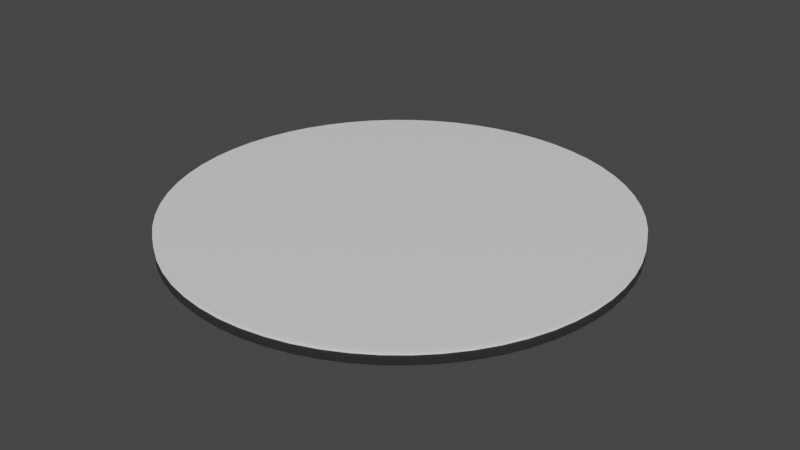 # Source: tableTop.blend  (saved by Blender 2.83.18; exported with 4.5.12 LTS)
import bpy
from mathutils import Matrix  # noqa: F401  (used for matrix-valued properties, if any)

bpy.ops.wm.read_factory_settings(use_empty=True)
scene = bpy.context.scene
scene.name = 'Scene'

# ---- collections
col_collection = bpy.data.collections.new('Collection'); scene.collection.children.link(col_collection)

# ---- world
world_world = bpy.data.worlds.new('World'); scene.world = world_world
world_world.use_nodes = True; world_world.node_tree.nodes.clear()
_N = world_world.node_tree.nodes; _L = world_world.node_tree.links
n0 = _N.new('ShaderNodeOutputWorld'); n0.name = 'World Output'; n0.location = (300, 300)
n1 = _N.new('ShaderNodeBackground'); n1.name = 'Background'; n1.location = (10, 300)
n1.inputs[0].default_value = (0.05088, 0.05088, 0.05088, 1.0)
_L.new(n1.outputs[0], n0.inputs[0])
n0.is_active_output = True
world_world.color = (0.05088, 0.05088, 0.05088)
world_world.use_sun_shadow = False
world_world.sun_shadow_jitter_overblur = 0.0

# ---- meshes
me_cylinder_009 = bpy.data.meshes.new('Cylinder.009')
me_cylinder_009.from_pydata([(3.619e-05, -19.45, -88.68), (2.048e-05, 181.5, -103.0), (9.269, -19.45, -88.19), (10.77, 181.5, -102.4), (18.44, -19.45, -86.74), (21.41, 181.5, -100.7), (27.4, -19.45, -84.34), (31.83, 181.5, -97.96), (36.07, -19.45, -81.01), (41.89, 181.5, -94.1), (44.34, -19.45, -76.8), (51.5, 181.5, -89.2), (52.12, -19.45, -71.74), (60.54, 181.5, -83.33), (59.34, -19.45, -65.9), (68.92, 181.5, -76.54), (65.9, -19.45, -59.34), (76.54, 181.5, -68.92), (71.74, -19.45, -52.12), (83.33, 181.5, -60.54), (76.8, -19.45, -44.34), (89.2, 181.5, -51.5), (81.01, -19.45, -36.07), (94.1, 181.5, -41.89), (84.34, -19.45, -27.4), (97.96, 181.5, -31.83), (86.74, -19.45, -18.44), (100.7, 181.5, -21.41), (88.19, -19.45, -9.269), (102.4, 181.5, -10.77), (88.68, -19.45, -8.022e-05), (103.0, 181.5, -8.022e-05), (88.19, -19.45, 9.269), (102.4, 181.5, 10.77), (86.74, -19.45, 18.44), (100.7, 181.5, 21.41), (84.34, -19.45, 27.4), (97.96, 181.5, 31.83), (81.01, -19.45, 36.07), (94.1, 181.5, 41.89), (76.8, -19.45, 44.34), (89.2, 181.5, 51.5), (71.74, -19.45, 52.12), (83.33, 181.5, 60.54), (65.9, -19.45, 59.34), (76.54, 181.5, 68.92), (59.34, -19.45, 65.9), (68.92, 181.5, 76.54), (52.12, -19.45, 71.74), (60.54, 181.5, 83.33), (44.34, -19.45, 76.8), (51.5, 181.5, 89.2), (36.07, -19.45, 81.01), (41.89, 181.5, 94.1), (27.4, -19.45, 84.34), (31.83, 181.5, 97.96), (18.44, -19.45, 86.74), (21.42, 181.5, 100.7), (9.269, -19.45, 88.19), (10.77, 181.5, 102.4), (0.0001184, -19.45, 88.68), (0.0001343, 181.5, 103.0), (-9.269, -19.45, 88.19), (-10.77, 181.5, 102.4), (-18.44, -19.45, 86.74), (-21.41, 181.5, 100.7), (-27.4, -19.45, 84.34), (-31.83, 181.5, 97.96), (-36.07, -19.45, 81.01), (-41.89, 181.5, 94.1), (-44.34, -19.45, 76.8), (-51.5, 181.5, 89.2), (-52.12, -19.45, 71.74), (-60.54, 181.5, 83.33), (-59.34, -19.45, 65.9), (-68.92, 181.5, 76.54), (-65.9, -19.45, 59.34), (-76.54, 181.5, 68.92), (-71.74, -19.45, 52.12), (-83.33, 181.5, 60.54), (-76.8, -19.45, 44.34), (-89.2, 181.5, 51.5), (-81.01, -19.45, 36.07), (-94.1, 181.5, 41.89), (-84.34, -19.45, 27.4), (-97.96, 181.5, 31.83), (-86.74, -19.45, 18.44), (-100.7, 181.5, 21.42), (-88.19, -19.45, 9.269), (-102.4, 181.5, 10.77), (-88.68, -19.45, 0.0001691), (-103.0, 181.5, 0.0002087), (-88.19, -19.45, -9.269), (-102.4, 181.5, -10.77), (-86.74, -19.45, -18.44), (-100.7, 181.5, -21.41), (-84.34, -19.45, -27.4), (-97.96, 181.5, -31.83), (-81.01, -19.45, -36.07), (-94.1, 181.5, -41.89), (-76.8, -19.45, -44.34), (-89.2, 181.5, -51.5), (-71.74, -19.45, -52.12), (-83.33, 181.5, -60.54), (-65.9, -19.45, -59.34), (-76.54, 181.5, -68.92), (-59.34, -19.45, -65.9), (-68.92, 181.5, -76.54), (-52.12, -19.45, -71.74), (-60.54, 181.5, -83.33), (-44.34, -19.45, -76.8), (-51.5, 181.5, -89.2), (-36.07, -19.45, -81.01), (-41.89, 181.5, -94.1), (-27.4, -19.45, -84.34), (-31.83, 181.5, -97.96), (-18.44, -19.45, -86.74), (-21.42, 181.5, -100.7), (-9.27, -19.45, -88.19), (-10.77, 181.5, -102.4), (2.048e-05, -19.45, -103.0), (10.77, -19.45, -102.4), (21.41, -19.45, -100.7), (31.83, -19.45, -97.96), (41.89, -19.45, -94.1), (51.5, -19.45, -89.2), (60.54, -19.45, -83.33), (68.92, -19.45, -76.54), (76.54, -19.45, -68.92), (83.33, -19.45, -60.54), (89.2, -19.45, -51.5), (94.1, -19.45, -41.89), (97.96, -19.45, -31.83), (100.7, -19.45, -21.41), (102.4, -19.45, -10.77), (103.0, -19.45, -8.022e-05), (102.4, -19.45, 10.77), (100.7, -19.45, 21.41), (97.96, -19.45, 31.83), (94.1, -19.45, 41.89), (89.2, -19.45, 51.5), (83.33, -19.45, 60.54), (76.54, -19.45, 68.92), (68.92, -19.45, 76.54), (60.54, -19.45, 83.33), (51.5, -19.45, 89.2), (41.89, -19.45, 94.1), (31.83, -19.45, 97.96), (21.42, -19.45, 100.7), (10.77, -19.45, 102.4), (0.0001343, -19.45, 103.0), (-10.77, -19.45, 102.4), (-21.41, -19.45, 100.7), (-31.83, -19.45, 97.96), (-41.89, -19.45, 94.1), (-51.5, -19.45, 89.2), (-60.54, -19.45, 83.33), (-68.92, -19.45, 76.54), (-76.54, -19.45, 68.92), (-83.33, -19.45, 60.54), (-89.2, -19.45, 51.5), (-94.1, -19.45, 41.89), (-97.96, -19.45, 31.83), (-100.7, -19.45, 21.42), (-102.4, -19.45, 10.77), (-103.0, -19.45, 0.0002087), (-102.4, -19.45, -10.77), (-100.7, -19.45, -21.41), (-97.96, -19.45, -31.83), (-94.1, -19.45, -41.89), (-89.2, -19.45, -51.5), (-83.33, -19.45, -60.54), (-76.54, -19.45, -68.92), (-68.92, -19.45, -76.54), (-60.54, -19.45, -83.33), (-51.5, -19.45, -89.2), (-41.89, -19.45, -94.1), (-31.83, -19.45, -97.96), (-21.42, -19.45, -100.7), (-10.77, -19.45, -102.4), (3.619e-05, -142.6, -88.68), (9.269, -142.6, -88.19), (18.44, -142.6, -86.74), (27.4, -142.6, -84.34), (36.07, -142.6, -81.01), (44.34, -142.6, -76.8), (52.12, -142.6, -71.74), (59.34, -142.6, -65.9), (65.9, -142.6, -59.34), (71.74, -142.6, -52.12), (76.8, -142.6, -44.34), (81.01, -142.6, -36.07), (84.34, -142.6, -27.4), (86.74, -142.6, -18.44), (88.19, -142.6, -9.269), (88.68, -142.6, -8.022e-05), (88.19, -142.6, 9.269), (86.74, -142.6, 18.44), (84.34, -142.6, 27.4), (81.01, -142.6, 36.07), (76.8, -142.6, 44.34), (71.74, -142.6, 52.12), (65.9, -142.6, 59.34), (59.34, -142.6, 65.9), (52.12, -142.6, 71.74), (44.34, -142.6, 76.8), (36.07, -142.6, 81.01), (27.4, -142.6, 84.34), (18.44, -142.6, 86.74), (9.269, -142.6, 88.19), (0.0001184, -142.6, 88.68), (-9.269, -142.6, 88.19), (-18.44, -142.6, 86.74), (-27.4, -142.6, 84.34), (-36.07, -142.6, 81.01), (-44.34, -142.6, 76.8), (-52.12, -142.6, 71.74), (-59.34, -142.6, 65.9), (-65.9, -142.6, 59.34), (-71.74, -142.6, 52.12), (-76.8, -142.6, 44.34), (-81.01, -142.6, 36.07), (-84.34, -142.6, 27.4), (-86.74, -142.6, 18.44), (-88.19, -142.6, 9.269), (-88.68, -142.6, 0.0001691), (-88.19, -142.6, -9.269), (-86.74, -142.6, -18.44), (-84.34, -142.6, -27.4), (-81.01, -142.6, -36.07), (-76.8, -142.6, -44.34), (-71.74, -142.6, -52.12), (-65.9, -142.6, -59.34), (-59.34, -142.6, -65.9), (-52.12, -142.6, -71.74), (-44.34, -142.6, -76.8), (-36.07, -142.6, -81.01), (-27.4, -142.6, -84.34), (-18.44, -142.6, -86.74), (-9.27, -142.6, -88.19)], [], [(120, 1, 3, 121), (121, 3, 5, 122), (122, 5, 7, 123), (123, 7, 9, 124), (124, 9, 11, 125), (125, 11, 13, 126), (126, 13, 15, 127), (127, 15, 17, 128), (128, 17, 19, 129), (129, 19, 21, 130), (130, 21, 23, 131), (131, 23, 25, 132), (132, 25, 27, 133), (133, 27, 29, 134), (134, 29, 31, 135), (135, 31, 33, 136), (136, 33, 35, 137), (137, 35, 37, 138), (138, 37, 39, 139), (139, 39, 41, 140), (140, 41, 43, 141), (141, 43, 45, 142), (142, 45, 47, 143), (143, 47, 49, 144), (144, 49, 51, 145), (145, 51, 53, 146), (146, 53, 55, 147), (147, 55, 57, 148), (148, 57, 59, 149), (149, 59, 61, 150), (150, 61, 63, 151), (151, 63, 65, 152), (152, 65, 67, 153), (153, 67, 69, 154), (154, 69, 71, 155), (155, 71, 73, 156), (156, 73, 75, 157), (157, 75, 77, 158), (158, 77, 79, 159), (159, 79, 81, 160), (160, 81, 83, 161), (161, 83, 85, 162), (162, 85, 87, 163), (163, 87, 89, 164), (164, 89, 91, 165), (165, 91, 93, 166), (166, 93, 95, 167), (167, 95, 97, 168), (168, 97, 99, 169), (169, 99, 101, 170), (170, 101, 103, 171), (171, 103, 105, 172), (172, 105, 107, 173), (173, 107, 109, 174), (174, 109, 111, 175), (175, 111, 113, 176), (176, 113, 115, 177), (177, 115, 117, 178), (3, 1, 119, 117, 115, 113, 111, 109, 107, 105, 103, 101, 99, 97, 95, 93, 91, 89, 87, 85, 83, 81, 79, 77, 75, 73, 71, 69, 67, 65, 63, 61, 59, 57, 55, 53, 51, 49, 47, 45, 43, 41, 39, 37, 35, 33, 31, 29, 27, 25, 23, 21, 19, 17, 15, 13, 11, 9, 7, 5), (178, 117, 119, 179), (179, 119, 1, 120), (56, 58, 209, 208), (2, 0, 120, 121), (4, 2, 121, 122), (6, 4, 122, 123), (8, 6, 123, 124), (10, 8, 124, 125), (12, 10, 125, 126), (14, 12, 126, 127), (16, 14, 127, 128), (18, 16, 128, 129), (20, 18, 129, 130), (22, 20, 130, 131), (24, 22, 131, 132), (26, 24, 132, 133), (28, 26, 133, 134), (30, 28, 134, 135), (32, 30, 135, 136), (34, 32, 136, 137), (36, 34, 137, 138), (38, 36, 138, 139), (40, 38, 139, 140), (42, 40, 140, 141), (44, 42, 141, 142), (46, 44, 142, 143), (48, 46, 143, 144), (50, 48, 144, 145), (52, 50, 145, 146), (54, 52, 146, 147), (56, 54, 147, 148), (58, 56, 148, 149), (60, 58, 149, 150), (62, 60, 150, 151), (64, 62, 151, 152), (66, 64, 152, 153), (68, 66, 153, 154), (70, 68, 154, 155), (72, 70, 155, 156), (74, 72, 156, 157), (76, 74, 157, 158), (78, 76, 158, 159), (80, 78, 159, 160), (82, 80, 160, 161), (84, 82, 161, 162), (86, 84, 162, 163), (88, 86, 163, 164), (90, 88, 164, 165), (92, 90, 165, 166), (94, 92, 166, 167), (96, 94, 167, 168), (98, 96, 168, 169), (100, 98, 169, 170), (102, 100, 170, 171), (104, 102, 171, 172), (106, 104, 172, 173), (108, 106, 173, 174), (110, 108, 174, 175), (112, 110, 175, 176), (114, 112, 176, 177), (116, 114, 177, 178), (118, 116, 178, 179), (0, 118, 179, 120), (180, 181, 182, 183, 184, 185, 186, 187, 188, 189, 190, 191, 192, 193, 194, 195, 196, 197, 198, 199, 200, 201, 202, 203, 204, 205, 206, 207, 208, 209, 210, 211, 212, 213, 214, 215, 216, 217, 218, 219, 220, 221, 222, 223, 224, 225, 226, 227, 228, 229, 230, 231, 232, 233, 234, 235, 236, 237, 238, 239), (4, 6, 183, 182), (110, 112, 236, 235), (58, 60, 210, 209), (6, 8, 184, 183), (112, 114, 237, 236), (60, 62, 211, 210), (8, 10, 185, 184), (114, 116, 238, 237), (62, 64, 212, 211), (10, 12, 186, 185), (116, 118, 239, 238), (64, 66, 213, 212), (12, 14, 187, 186), (118, 0, 180, 239), (66, 68, 214, 213), (14, 16, 188, 187), (68, 70, 215, 214), (16, 18, 189, 188), (70, 72, 216, 215), (18, 20, 190, 189), (72, 74, 217, 216), (20, 22, 191, 190), (74, 76, 218, 217), (22, 24, 192, 191), (76, 78, 219, 218), (24, 26, 193, 192), (78, 80, 220, 219), (26, 28, 194, 193), (80, 82, 221, 220), (28, 30, 195, 194), (82, 84, 222, 221), (30, 32, 196, 195), (84, 86, 223, 222), (32, 34, 197, 196), (86, 88, 224, 223), (34, 36, 198, 197), (88, 90, 225, 224), (36, 38, 199, 198), (90, 92, 226, 225), (38, 40, 200, 199), (92, 94, 227, 226), (40, 42, 201, 200), (94, 96, 228, 227), (42, 44, 202, 201), (96, 98, 229, 228), (44, 46, 203, 202), (98, 100, 230, 229), (46, 48, 204, 203), (100, 102, 231, 230), (48, 50, 205, 204), (102, 104, 232, 231), (50, 52, 206, 205), (104, 106, 233, 232), (52, 54, 207, 206), (0, 2, 181, 180), (106, 108, 234, 233), (54, 56, 208, 207), (2, 4, 182, 181), (108, 110, 235, 234)])
me_cylinder_009.polygons.foreach_set('use_smooth', [True] * 182)
_uv = me_cylinder_009.uv_layers.new(name='UVMap')
_uv.uv.foreach_set('vector', [1.0, 0.5, 1.0, 1.0, 0.9833, 1.0, 0.9833, 0.5, 0.9833, 0.5, 0.9833, 1.0, 0.9667, 1.0, 0.9667, 0.5, 0.9667, 0.5, 0.9667, 1.0, 0.95, 1.0, 0.95, 0.5, 0.95, 0.5, 0.95, 1.0, 0.9333, 1.0, 0.9333, 0.5, 0.9333, 0.5, 0.9333, 1.0, 0.9167, 1.0, 0.9167, 0.5, 0.9167, 0.5, 0.9167, 1.0, 0.9, 1.0, 0.9, 0.5, 0.9, 0.5, 0.9, 1.0, 0.8833, 1.0, 0.8833, 0.5, 0.8833, 0.5, 0.8833, 1.0, 0.8667, 1.0, 0.8667, 0.5, 0.8667, 0.5, 0.8667, 1.0, 0.85, 1.0, 0.85, 0.5, 0.85, 0.5, 0.85, 1.0, 0.8333, 1.0, 0.8333, 0.5, 0.8333, 0.5, 0.8333, 1.0, 0.8167, 1.0, 0.8167, 0.5, 0.8167, 0.5, 0.8167, 1.0, 0.8, 1.0, 0.8, 0.5, 0.8, 0.5, 0.8, 1.0, 0.7833, 1.0, 0.7833, 0.5, 0.7833, 0.5, 0.7833, 1.0, 0.7667, 1.0, 0.7667, 0.5, 0.7667, 0.5, 0.7667, 1.0, 0.75, 1.0, 0.75, 0.5, 0.75, 0.5, 0.75, 1.0, 0.7333, 1.0, 0.7333, 0.5, 0.7333, 0.5, 0.7333, 1.0, 0.7167, 1.0, 0.7167, 0.5, 0.7167, 0.5, 0.7167, 1.0, 0.7, 1.0, 0.7, 0.5, 0.7, 0.5, 0.7, 1.0, 0.6833, 1.0, 0.6833, 0.5, 0.6833, 0.5, 0.6833, 1.0, 0.6667, 1.0, 0.6667, 0.5, 0.6667, 0.5, 0.6667, 1.0, 0.65, 1.0, 0.65, 0.5, 0.65, 0.5, 0.65, 1.0, 0.6333, 1.0, 0.6333, 0.5, 0.6333, 0.5, 0.6333, 1.0, 0.6167, 1.0, 0.6167, 0.5, 0.6167, 0.5, 0.6167, 1.0, 0.6, 1.0, 0.6, 0.5, 0.6, 0.5, 0.6, 1.0, 0.5833, 1.0, 0.5833, 0.5, 0.5833, 0.5, 0.5833, 1.0, 0.5667, 1.0, 0.5667, 0.5, 0.5667, 0.5, 0.5667, 1.0, 0.55, 1.0, 0.55, 0.5, 0.55, 0.5, 0.55, 1.0, 0.5333, 1.0, 0.5333, 0.5, 0.5333, 0.5, 0.5333, 1.0, 0.5167, 1.0, 0.5167, 0.5, 0.5167, 0.5, 0.5167, 1.0, 0.5, 1.0, 0.5, 0.5, 0.5, 0.5, 0.5, 1.0, 0.4833, 1.0, 0.4833, 0.5, 0.4833, 0.5, 0.4833, 1.0, 0.4667, 1.0, 0.4667, 0.5, 0.4667, 0.5, 0.4667, 1.0, 0.45, 1.0, 0.45, 0.5, 0.45, 0.5, 0.45, 1.0, 0.4333, 1.0, 0.4333, 0.5, 0.4333, 0.5, 0.4333, 1.0, 0.4167, 1.0, 0.4167, 0.5, 0.4167, 0.5, 0.4167, 1.0, 0.4, 1.0, 0.4, 0.5, 0.4, 0.5, 0.4, 1.0, 0.3833, 1.0, 0.3833, 0.5, 0.3833, 0.5, 0.3833, 1.0, 0.3667, 1.0, 0.3667, 0.5, 0.3667, 0.5, 0.3667, 1.0, 0.35, 1.0, 0.35, 0.5, 0.35, 0.5, 0.35, 1.0, 0.3333, 1.0, 0.3333, 0.5, 0.3333, 0.5, 0.3333, 1.0, 0.3167, 1.0, 0.3167, 0.5, 0.3167, 0.5, 0.3167, 1.0, 0.3, 1.0, 0.3, 0.5, 0.3, 0.5, 0.3, 1.0, 0.2833, 1.0, 0.2833, 0.5, 0.2833, 0.5, 0.2833, 1.0, 0.2667, 1.0, 0.2667, 0.5, 0.2667, 0.5, 0.2667, 1.0, 0.25, 1.0, 0.25, 0.5, 0.25, 0.5, 0.25, 1.0, 0.2333, 1.0, 0.2333, 0.5, 0.2333, 0.5, 0.2333, 1.0, 0.2167, 1.0, 0.2167, 0.5, 0.2167, 0.5, 0.2167, 1.0, 0.2, 1.0, 0.2, 0.5, 0.2, 0.5, 0.2, 1.0, 0.1833, 1.0, 0.1833, 0.5, 0.1833, 0.5, 0.1833, 1.0, 0.1667, 1.0, 0.1667, 0.5, 0.1667, 0.5, 0.1667, 1.0, 0.15, 1.0, 0.15, 0.5, 0.15, 0.5, 0.15, 1.0, 0.1333, 1.0, 0.1333, 0.5, 0.1333, 0.5, 0.1333, 1.0, 0.1167, 1.0, 0.1167, 0.5, 0.1167, 0.5, 0.1167, 1.0, 0.1, 1.0, 0.1, 0.5, 0.1, 0.5, 0.1, 1.0, 0.08333, 1.0, 0.08333, 0.5, 0.08333, 0.5, 0.08333, 1.0, 0.06667, 1.0, 0.06667, 0.5, 0.06667, 0.5, 0.06667, 1.0, 0.05, 1.0, 0.05, 0.5, 0.05, 0.5, 0.05, 1.0, 0.03333, 1.0, 0.03333, 0.5, 0.2751, 0.4887, 0.25, 0.49, 0.2249, 0.4887, 0.2001, 0.4848, 0.1758, 0.4783, 0.1524, 0.4693, 0.13, 0.4578, 0.1089, 0.4442, 0.08941, 0.4284, 0.07164, 0.4106, 0.05584, 0.3911, 0.04215, 0.37, 0.03075, 0.3476, 0.02175, 0.3242, 0.01524, 0.2999, 0.01131, 0.2751, 0.01, 0.25, 0.01131, 0.2249, 0.01524, 0.2001, 0.02175, 0.1758, 0.03075, 0.1524, 0.04215, 0.13, 0.05584, 0.1089, 0.07165, 0.08941, 0.08941, 0.07164, 0.1089, 0.05584, 0.13, 0.04215, 0.1524, 0.03075, 0.1758, 0.02175, 0.2001, 0.01524, 0.2249, 0.01131, 0.25, 0.01, 0.2751, 0.01131, 0.2999, 0.01524, 0.3242, 0.02175, 0.3476, 0.03075, 0.37, 0.04215, 0.3911, 0.05584, 0.4106, 0.07165, 0.4284, 0.08941, 0.4442, 0.1089, 0.4578, 0.13, 0.4693, 0.1524, 0.4783, 0.1758, 0.4848, 0.2001, 0.4887, 0.2249, 0.49, 0.25, 0.4887, 0.2751, 0.4848, 0.2999, 0.4783, 0.3242, 0.4693, 0.3476, 0.4578, 0.37, 0.4442, 0.3911, 0.4284, 0.4106, 0.4106, 0.4284, 0.3911, 0.4442, 0.37, 0.4578, 0.3476, 0.4693, 0.3242, 0.4783, 0.2999, 0.4848, 0.03333, 0.5, 0.03333, 1.0, 0.01667, 1.0, 0.01667, 0.5, 0.01667, 0.5, 0.01667, 1.0, 2.794e-07, 1.0, 2.794e-07, 0.5, 0.793, 0.04789, 0.7716, 0.04451, 0.7716, 0.04451, 0.793, 0.04789, 0.7716, 0.4555, 0.75, 0.4566, 0.75, 0.49, 0.7751, 0.4887, 0.793, 0.4521, 0.7716, 0.4555, 0.7751, 0.4887, 0.7999, 0.4848, 0.8139, 0.4465, 0.793, 0.4521, 0.7999, 0.4848, 0.8242, 0.4783, 0.834, 0.4388, 0.8139, 0.4465, 0.8242, 0.4783, 0.8476, 0.4693, 0.8533, 0.4289, 0.834, 0.4388, 0.8476, 0.4693, 0.87, 0.4578, 0.8715, 0.4172, 0.8533, 0.4289, 0.87, 0.4578, 0.8911, 0.4442, 0.8883, 0.4036, 0.8715, 0.4172, 0.8911, 0.4442, 0.9106, 0.4284, 0.9036, 0.3883, 0.8883, 0.4036, 0.9106, 0.4284, 0.9284, 0.4106, 0.9172, 0.3715, 0.9036, 0.3883, 0.9284, 0.4106, 0.9442, 0.3911, 0.9289, 0.3533, 0.9172, 0.3715, 0.9442, 0.3911, 0.9578, 0.37, 0.9388, 0.334, 0.9289, 0.3533, 0.9578, 0.37, 0.9693, 0.3476, 0.9465, 0.3139, 0.9388, 0.334, 0.9693, 0.3476, 0.9783, 0.3242, 0.9521, 0.293, 0.9465, 0.3139, 0.9783, 0.3242, 0.9848, 0.2999, 0.9555, 0.2716, 0.9521, 0.293, 0.9848, 0.2999, 0.9887, 0.2751, 0.9566, 0.25, 0.9555, 0.2716, 0.9887, 0.2751, 0.99, 0.25, 0.9555, 0.2284, 0.9566, 0.25, 0.99, 0.25, 0.9887, 0.2249, 0.9521, 0.207, 0.9555, 0.2284, 0.9887, 0.2249, 0.9848, 0.2001, 0.9465, 0.1861, 0.9521, 0.207, 0.9848, 0.2001, 0.9783, 0.1758, 0.9388, 0.166, 0.9465, 0.1861, 0.9783, 0.1758, 0.9693, 0.1524, 0.9289, 0.1467, 0.9388, 0.166, 0.9693, 0.1524, 0.9578, 0.13, 0.9172, 0.1285, 0.9289, 0.1467, 0.9578, 0.13, 0.9442, 0.1089, 0.9036, 0.1117, 0.9172, 0.1285, 0.9442, 0.1089, 0.9284, 0.08941, 0.8883, 0.09645, 0.9036, 0.1117, 0.9284, 0.08941, 0.9106, 0.07165, 0.8715, 0.08284, 0.8883, 0.09645, 0.9106, 0.07165, 0.8911, 0.05584, 0.8533, 0.07106, 0.8715, 0.08284, 0.8911, 0.05584, 0.87, 0.04215, 0.834, 0.06124, 0.8533, 0.07106, 0.87, 0.04215, 0.8476, 0.03075, 0.8139, 0.05349, 0.834, 0.06124, 0.8476, 0.03075, 0.8242, 0.02175, 0.793, 0.04789, 0.8139, 0.05349, 0.8242, 0.02175, 0.7999, 0.01524, 0.7716, 0.04451, 0.793, 0.04789, 0.7999, 0.01524, 0.7751, 0.01131, 0.75, 0.04337, 0.7716, 0.04451, 0.7751, 0.01131, 0.75, 0.01, 0.7284, 0.04451, 0.75, 0.04337, 0.75, 0.01, 0.7249, 0.01131, 0.707, 0.04789, 0.7284, 0.04451, 0.7249, 0.01131, 0.7001, 0.01524, 0.6861, 0.05349, 0.707, 0.04789, 0.7001, 0.01524, 0.6758, 0.02175, 0.666, 0.06124, 0.6861, 0.05349, 0.6758, 0.02175, 0.6524, 0.03075, 0.6467, 0.07106, 0.666, 0.06124, 0.6524, 0.03075, 0.63, 0.04215, 0.6285, 0.08284, 0.6467, 0.07106, 0.63, 0.04215, 0.6089, 0.05584, 0.6117, 0.09645, 0.6285, 0.08284, 0.6089, 0.05584, 0.5894, 0.07164, 0.5964, 0.1117, 0.6117, 0.09645, 0.5894, 0.07164, 0.5716, 0.08941, 0.5828, 0.1285, 0.5964, 0.1117, 0.5716, 0.08941, 0.5558, 0.1089, 0.5711, 0.1467, 0.5828, 0.1285, 0.5558, 0.1089, 0.5422, 0.13, 0.5612, 0.166, 0.5711, 0.1467, 0.5422, 0.13, 0.5307, 0.1524, 0.5535, 0.1861, 0.5612, 0.166, 0.5307, 0.1524, 0.5217, 0.1758, 0.5479, 0.207, 0.5535, 0.1861, 0.5217, 0.1758, 0.5152, 0.2001, 0.5445, 0.2284, 0.5479, 0.207, 0.5152, 0.2001, 0.5113, 0.2249, 0.5434, 0.25, 0.5445, 0.2284, 0.5113, 0.2249, 0.51, 0.25, 0.5445, 0.2716, 0.5434, 0.25, 0.51, 0.25, 0.5113, 0.2751, 0.5479, 0.293, 0.5445, 0.2716, 0.5113, 0.2751, 0.5152, 0.2999, 0.5535, 0.3139, 0.5479, 0.293, 0.5152, 0.2999, 0.5217, 0.3242, 0.5612, 0.334, 0.5535, 0.3139, 0.5217, 0.3242, 0.5307, 0.3476, 0.5711, 0.3533, 0.5612, 0.334, 0.5307, 0.3476, 0.5422, 0.37, 0.5828, 0.3715, 0.5711, 0.3533, 0.5422, 0.37, 0.5558, 0.3911, 0.5964, 0.3883, 0.5828, 0.3715, 0.5558, 0.3911, 0.5716, 0.4106, 0.6117, 0.4036, 0.5964, 0.3883, 0.5716, 0.4106, 0.5894, 0.4284, 0.6285, 0.4172, 0.6117, 0.4036, 0.5894, 0.4284, 0.6089, 0.4442, 0.6467, 0.4289, 0.6285, 0.4172, 0.6089, 0.4442, 0.63, 0.4578, 0.666, 0.4388, 0.6467, 0.4289, 0.63, 0.4578, 0.6524, 0.4693, 0.6861, 0.4465, 0.666, 0.4388, 0.6524, 0.4693, 0.6758, 0.4783, 0.707, 0.4521, 0.6861, 0.4465, 0.6758, 0.4783, 0.7001, 0.4848, 0.7284, 0.4555, 0.707, 0.4521, 0.7001, 0.4848, 0.7249, 0.4887, 0.75, 0.4566, 0.7284, 0.4555, 0.7249, 0.4887, 0.75, 0.49, 0.75, 0.4566, 0.7716, 0.4555, 0.793, 0.4521, 0.8139, 0.4465, 0.834, 0.4388, 0.8533, 0.4289, 0.8715, 0.4172, 0.8883, 0.4036, 0.9036, 0.3883, 0.9172, 0.3715, 0.9289, 0.3533, 0.9388, 0.334, 0.9465, 0.3139, 0.9521, 0.293, 0.9555, 0.2716, 0.9566, 0.25, 0.9555, 0.2284, 0.9521, 0.207, 0.9465, 0.1861, 0.9388, 0.166, 0.9289, 0.1467, 0.9172, 0.1285, 0.9036, 0.1117, 0.8883, 0.09645, 0.8715, 0.08284, 0.8533, 0.07106, 0.834, 0.06124, 0.8139, 0.05349, 0.793, 0.04789, 0.7716, 0.04451, 0.75, 0.04337, 0.7284, 0.04451, 0.707, 0.04789, 0.6861, 0.05349, 0.666, 0.06124, 0.6467, 0.07106, 0.6285, 0.08284, 0.6117, 0.09645, 0.5964, 0.1117, 0.5828, 0.1285, 0.5711, 0.1467, 0.5612, 0.166, 0.5535, 0.1861, 0.5479, 0.207, 0.5445, 0.2284, 0.5434, 0.25, 0.5445, 0.2716, 0.5479, 0.293, 0.5535, 0.3139, 0.5612, 0.334, 0.5711, 0.3533, 0.5828, 0.3715, 0.5964, 0.3883, 0.6117, 0.4036, 0.6285, 0.4172, 0.6467, 0.4289, 0.666, 0.4388, 0.6861, 0.4465, 0.707, 0.4521, 0.7284, 0.4555, 0.793, 0.4521, 0.8139, 0.4465, 0.8139, 0.4465, 0.793, 0.4521, 0.6467, 0.4289, 0.666, 0.4388, 0.666, 0.4388, 0.6467, 0.4289, 0.7716, 0.04451, 0.75, 0.04337, 0.75, 0.04337, 0.7716, 0.04451, 0.8139, 0.4465, 0.834, 0.4388, 0.834, 0.4388, 0.8139, 0.4465, 0.666, 0.4388, 0.6861, 0.4465, 0.6861, 0.4465, 0.666, 0.4388, 0.75, 0.04337, 0.7284, 0.04451, 0.7284, 0.04451, 0.75, 0.04337, 0.834, 0.4388, 0.8533, 0.4289, 0.8533, 0.4289, 0.834, 0.4388, 0.6861, 0.4465, 0.707, 0.4521, 0.707, 0.4521, 0.6861, 0.4465, 0.7284, 0.04451, 0.707, 0.04789, 0.707, 0.04789, 0.7284, 0.04451, 0.8533, 0.4289, 0.8715, 0.4172, 0.8715, 0.4172, 0.8533, 0.4289, 0.707, 0.4521, 0.7284, 0.4555, 0.7284, 0.4555, 0.707, 0.4521, 0.707, 0.04789, 0.6861, 0.05349, 0.6861, 0.05349, 0.707, 0.04789, 0.8715, 0.4172, 0.8883, 0.4036, 0.8883, 0.4036, 0.8715, 0.4172, 0.7284, 0.4555, 0.75, 0.4566, 0.75, 0.4566, 0.7284, 0.4555, 0.6861, 0.05349, 0.666, 0.06124, 0.666, 0.06124, 0.6861, 0.05349, 0.8883, 0.4036, 0.9036, 0.3883, 0.9036, 0.3883, 0.8883, 0.4036, 0.666, 0.06124, 0.6467, 0.07106, 0.6467, 0.07106, 0.666, 0.06124, 0.9036, 0.3883, 0.9172, 0.3715, 0.9172, 0.3715, 0.9036, 0.3883, 0.6467, 0.07106, 0.6285, 0.08284, 0.6285, 0.08284, 0.6467, 0.07106, 0.9172, 0.3715, 0.9289, 0.3533, 0.9289, 0.3533, 0.9172, 0.3715, 0.6285, 0.08284, 0.6117, 0.09645, 0.6117, 0.09645, 0.6285, 0.08284, 0.9289, 0.3533, 0.9388, 0.334, 0.9388, 0.334, 0.9289, 0.3533, 0.6117, 0.09645, 0.5964, 0.1117, 0.5964, 0.1117, 0.6117, 0.09645, 0.9388, 0.334, 0.9465, 0.3139, 0.9465, 0.3139, 0.9388, 0.334, 0.5964, 0.1117, 0.5828, 0.1285, 0.5828, 0.1285, 0.5964, 0.1117, 0.9465, 0.3139, 0.9521, 0.293, 0.9521, 0.293, 0.9465, 0.3139, 0.5828, 0.1285, 0.5711, 0.1467, 0.5711, 0.1467, 0.5828, 0.1285, 0.9521, 0.293, 0.9555, 0.2716, 0.9555, 0.2716, 0.9521, 0.293, 0.5711, 0.1467, 0.5612, 0.166, 0.5612, 0.166, 0.5711, 0.1467, 0.9555, 0.2716, 0.9566, 0.25, 0.9566, 0.25, 0.9555, 0.2716, 0.5612, 0.166, 0.5535, 0.1861, 0.5535, 0.1861, 0.5612, 0.166, 0.9566, 0.25, 0.9555, 0.2284, 0.9555, 0.2284, 0.9566, 0.25, 0.5535, 0.1861, 0.5479, 0.207, 0.5479, 0.207, 0.5535, 0.1861, 0.9555, 0.2284, 0.9521, 0.207, 0.9521, 0.207, 0.9555, 0.2284, 0.5479, 0.207, 0.5445, 0.2284, 0.5445, 0.2284, 0.5479, 0.207, 0.9521, 0.207, 0.9465, 0.1861, 0.9465, 0.1861, 0.9521, 0.207, 0.5445, 0.2284, 0.5434, 0.25, 0.5434, 0.25, 0.5445, 0.2284, 0.9465, 0.1861, 0.9388, 0.166, 0.9388, 0.166, 0.9465, 0.1861, 0.5434, 0.25, 0.5445, 0.2716, 0.5445, 0.2716, 0.5434, 0.25, 0.9388, 0.166, 0.9289, 0.1467, 0.9289, 0.1467, 0.9388, 0.166, 0.5445, 0.2716, 0.5479, 0.293, 0.5479, 0.293, 0.5445, 0.2716, 0.9289, 0.1467, 0.9172, 0.1285, 0.9172, 0.1285, 0.9289, 0.1467, 0.5479, 0.293, 0.5535, 0.3139, 0.5535, 0.3139, 0.5479, 0.293, 0.9172, 0.1285, 0.9036, 0.1117, 0.9036, 0.1117, 0.9172, 0.1285, 0.5535, 0.3139, 0.5612, 0.334, 0.5612, 0.334, 0.5535, 0.3139, 0.9036, 0.1117, 0.8883, 0.09645, 0.8883, 0.09645, 0.9036, 0.1117, 0.5612, 0.334, 0.5711, 0.3533, 0.5711, 0.3533, 0.5612, 0.334, 0.8883, 0.09645, 0.8715, 0.08284, 0.8715, 0.08284, 0.8883, 0.09645, 0.5711, 0.3533, 0.5828, 0.3715, 0.5828, 0.3715, 0.5711, 0.3533, 0.8715, 0.08284, 0.8533, 0.07106, 0.8533, 0.07106, 0.8715, 0.08284, 0.5828, 0.3715, 0.5964, 0.3883, 0.5964, 0.3883, 0.5828, 0.3715, 0.8533, 0.07106, 0.834, 0.06124, 0.834, 0.06124, 0.8533, 0.07106, 0.5964, 0.3883, 0.6117, 0.4036, 0.6117, 0.4036, 0.5964, 0.3883, 0.834, 0.06124, 0.8139, 0.05349, 0.8139, 0.05349, 0.834, 0.06124, 0.75, 0.4566, 0.7716, 0.4555, 0.7716, 0.4555, 0.75, 0.4566, 0.6117, 0.4036, 0.6285, 0.4172, 0.6285, 0.4172, 0.6117, 0.4036, 0.8139, 0.05349, 0.793, 0.04789, 0.793, 0.04789, 0.8139, 0.05349, 0.7716, 0.4555, 0.793, 0.4521, 0.793, 0.4521, 0.7716, 0.4555, 0.6285, 0.4172, 0.6467, 0.4289, 0.6467, 0.4289, 0.6285, 0.4172])
me_cylinder_009.use_remesh_fix_poles = True
me_cylinder_009.use_remesh_preserve_attributes = False
me_cylinder_009.use_mirror_vertex_groups = False
me_cylinder_009.update()
me_cylinder_009.normals_split_custom_set([tuple(v) for v in zip(*[iter([-8.19e-07, -0.6955, -0.7185, -8.19e-07, 0.6955, -0.7185, 0.0751, 0.6955, -0.7146, 0.0751, -0.6955, -0.7146, 0.0751, -0.6955, -0.7146, 0.0751, 0.6955, -0.7146, 0.1494, 0.6955, -0.7028, 0.1494, -0.6955, -0.7028, 0.1494, -0.6955, -0.7028, 0.1494, 0.6955, -0.7028, 0.222, 0.6955, -0.6833, 0.222, -0.6955, -0.6833, 0.222, -0.6955, -0.6833, 0.222, 0.6955, -0.6833, 0.2922, 0.6955, -0.6564, 0.2922, -0.6955, -0.6564, 0.2922, -0.6955, -0.6564, 0.2922, 0.6955, -0.6564, 0.3593, 0.6955, -0.6222, 0.3593, -0.6955, -0.6222, 0.3593, -0.6955, -0.6222, 0.3593, 0.6955, -0.6222, 0.4223, 0.6955, -0.5813, 0.4223, -0.6955, -0.5813, 0.4223, -0.6955, -0.5813, 0.4223, 0.6955, -0.5813, 0.4808, 0.6955, -0.534, 0.4808, -0.6955, -0.534, 0.4808, -0.6955, -0.534, 0.4808, 0.6955, -0.534, 0.534, 0.6955, -0.4808, 0.534, -0.6955, -0.4808, 0.534, -0.6955, -0.4808, 0.534, 0.6955, -0.4808, 0.5813, 0.6955, -0.4223, 0.5813, -0.6955, -0.4223, 0.5813, -0.6955, -0.4223, 0.5813, 0.6955, -0.4223, 0.6222, 0.6955, -0.3593, 0.6222, -0.6955, -0.3593, 0.6222, -0.6955, -0.3593, 0.6222, 0.6955, -0.3593, 0.6564, 0.6955, -0.2922, 0.6564, -0.6955, -0.2922, 0.6564, -0.6955, -0.2922, 0.6564, 0.6955, -0.2922, 0.6833, 0.6955, -0.222, 0.6833, -0.6955, -0.222, 0.6833, -0.6955, -0.222, 0.6833, 0.6955, -0.222, 0.7028, 0.6955, -0.1494, 0.7028, -0.6955, -0.1494, 0.7028, -0.6955, -0.1494, 0.7028, 0.6955, -0.1494, 0.7146, 0.6955, -0.0751, 0.7146, -0.6955, -0.0751, 0.7146, -0.6955, -0.0751, 0.7146, 0.6955, -0.0751, 0.7185, 0.6955, 1.706e-08, 0.7185, -0.6955, 1.627e-14, 0.7185, -0.6955, 1.627e-14, 0.7185, 0.6955, 1.706e-08, 0.7146, 0.6955, 0.07511, 0.7146, -0.6955, 0.0751, 0.7146, -0.6955, 0.0751, 0.7146, 0.6955, 0.07511, 0.7028, 0.6955, 0.1494, 0.7028, -0.6955, 0.1494, 0.7028, -0.6955, 0.1494, 0.7028, 0.6955, 0.1494, 0.6833, 0.6955, 0.222, 0.6833, -0.6955, 0.222, 0.6833, -0.6955, 0.222, 0.6833, 0.6955, 0.222, 0.6564, 0.6955, 0.2922, 0.6564, -0.6955, 0.2922, 0.6564, -0.6955, 0.2922, 0.6564, 0.6955, 0.2922, 0.6222, 0.6955, 0.3593, 0.6222, -0.6955, 0.3593, 0.6222, -0.6955, 0.3593, 0.6222, 0.6955, 0.3593, 0.5813, 0.6955, 0.4223, 0.5813, -0.6955, 0.4223, 0.5813, -0.6955, 0.4223, 0.5813, 0.6955, 0.4223, 0.534, 0.6955, 0.4808, 0.534, -0.6955, 0.4808, 0.534, -0.6955, 0.4808, 0.534, 0.6955, 0.4808, 0.4808, 0.6955, 0.534, 0.4808, -0.6955, 0.534, 0.4808, -0.6955, 0.534, 0.4808, 0.6955, 0.534, 0.4223, 0.6955, 0.5813, 0.4223, -0.6955, 0.5813, 0.4223, -0.6955, 0.5813, 0.4223, 0.6955, 0.5813, 0.3593, 0.6955, 0.6222, 0.3593, -0.6955, 0.6222, 0.3593, -0.6955, 0.6222, 0.3593, 0.6955, 0.6222, 0.2922, 0.6955, 0.6564, 0.2922, -0.6955, 0.6564, 0.2922, -0.6955, 0.6564, 0.2922, 0.6955, 0.6564, 0.222, 0.6955, 0.6833, 0.222, -0.6955, 0.6833, 0.222, -0.6955, 0.6833, 0.222, 0.6955, 0.6833, 0.1494, 0.6955, 0.7028, 0.1494, -0.6955, 0.7028, 0.1494, -0.6955, 0.7028, 0.1494, 0.6955, 0.7028, 0.07511, 0.6955, 0.7146, 0.0751, -0.6955, 0.7146, 0.0751, -0.6955, 0.7146, 0.07511, 0.6955, 0.7146, 6.535e-07, 0.6955, 0.7185, 6.535e-07, -0.6955, 0.7185, 6.535e-07, -0.6955, 0.7185, 6.535e-07, 0.6955, 0.7185, -0.0751, 0.6955, 0.7146, -0.0751, -0.6955, 0.7146, -0.0751, -0.6955, 0.7146, -0.0751, 0.6955, 0.7146, -0.1494, 0.6955, 0.7028, -0.1494, -0.6955, 0.7028, -0.1494, -0.6955, 0.7028, -0.1494, 0.6955, 0.7028, -0.222, 0.6955, 0.6833, -0.222, -0.6955, 0.6833, -0.222, -0.6955, 0.6833, -0.222, 0.6955, 0.6833, -0.2922, 0.6955, 0.6564, -0.2922, -0.6955, 0.6564, -0.2922, -0.6955, 0.6564, -0.2922, 0.6955, 0.6564, -0.3593, 0.6955, 0.6222, -0.3593, -0.6955, 0.6222, -0.3593, -0.6955, 0.6222, -0.3593, 0.6955, 0.6222, -0.4223, 0.6955, 0.5813, -0.4223, -0.6955, 0.5813, -0.4223, -0.6955, 0.5813, -0.4223, 0.6955, 0.5813, -0.4808, 0.6955, 0.534, -0.4808, -0.6955, 0.534, -0.4808, -0.6955, 0.534, -0.4808, 0.6955, 0.534, -0.534, 0.6955, 0.4808, -0.534, -0.6955, 0.4808, -0.534, -0.6955, 0.4808, -0.534, 0.6955, 0.4808, -0.5813, 0.6955, 0.4223, -0.5813, -0.6955, 0.4223, -0.5813, -0.6955, 0.4223, -0.5813, 0.6955, 0.4223, -0.6222, 0.6955, 0.3593, -0.6222, -0.6955, 0.3593, -0.6222, -0.6955, 0.3593, -0.6222, 0.6955, 0.3593, -0.6564, 0.6955, 0.2922, -0.6564, -0.6955, 0.2922, -0.6564, -0.6955, 0.2922, -0.6564, 0.6955, 0.2922, -0.6833, 0.6955, 0.222, -0.6833, -0.6955, 0.222, -0.6833, -0.6955, 0.222, -0.6833, 0.6955, 0.222, -0.7028, 0.6955, 0.1494, -0.7028, -0.6955, 0.1494, -0.7028, -0.6955, 0.1494, -0.7028, 0.6955, 0.1494, -0.7146, 0.6955, 0.07511, -0.7146, -0.6955, 0.07511, -0.7146, -0.6955, 0.07511, -0.7146, 0.6955, 0.07511, -0.7185, 0.6955, 1.802e-06, -0.7185, -0.6955, 1.783e-06, -0.7185, -0.6955, 1.783e-06, -0.7185, 0.6955, 1.802e-06, -0.7146, 0.6955, -0.0751, -0.7146, -0.6955, -0.0751, -0.7146, -0.6955, -0.0751, -0.7146, 0.6955, -0.0751, -0.7028, 0.6955, -0.1494, -0.7028, -0.6955, -0.1494, -0.7028, -0.6955, -0.1494, -0.7028, 0.6955, -0.1494, -0.6833, 0.6955, -0.222, -0.6833, -0.6955, -0.222, -0.6833, -0.6955, -0.222, -0.6833, 0.6955, -0.222, -0.6564, 0.6955, -0.2922, -0.6564, -0.6955, -0.2922, -0.6564, -0.6955, -0.2922, -0.6564, 0.6955, -0.2922, -0.6222, 0.6955, -0.3593, -0.6222, -0.6955, -0.3592, -0.6222, -0.6955, -0.3592, -0.6222, 0.6955, -0.3593, -0.5813, 0.6955, -0.4223, -0.5813, -0.6955, -0.4223, -0.5813, -0.6955, -0.4223, -0.5813, 0.6955, -0.4223, -0.534, 0.6955, -0.4808, -0.534, -0.6955, -0.4808, -0.534, -0.6955, -0.4808, -0.534, 0.6955, -0.4808, -0.4808, 0.6955, -0.534, -0.4808, -0.6955, -0.5339, -0.4808, -0.6955, -0.5339, -0.4808, 0.6955, -0.534, -0.4223, 0.6955, -0.5813, -0.4223, -0.6955, -0.5813, -0.4223, -0.6955, -0.5813, -0.4223, 0.6955, -0.5813, -0.3593, 0.6955, -0.6222, -0.3593, -0.6955, -0.6222, -0.3593, -0.6955, -0.6222, -0.3593, 0.6955, -0.6222, -0.2922, 0.6955, -0.6564, -0.2922, -0.6955, -0.6564, -0.2922, -0.6955, -0.6564, -0.2922, 0.6955, -0.6564, -0.222, 0.6955, -0.6833, -0.222, -0.6955, -0.6833, -0.222, -0.6955, -0.6833, -0.222, 0.6955, -0.6833, -0.1494, 0.6955, -0.7028, -0.1494, -0.6955, -0.7028, 0.0751, 0.6955, -0.7146, -8.19e-07, 0.6955, -0.7185, -0.07511, 0.6955, -0.7146, -0.1494, 0.6955, -0.7028, -0.222, 0.6955, -0.6833, -0.2922, 0.6955, -0.6564, -0.3593, 0.6955, -0.6222, -0.4223, 0.6955, -0.5813, -0.4808, 0.6955, -0.534, -0.534, 0.6955, -0.4808, -0.5813, 0.6955, -0.4223, -0.6222, 0.6955, -0.3593, -0.6564, 0.6955, -0.2922, -0.6833, 0.6955, -0.222, -0.7028, 0.6955, -0.1494, -0.7146, 0.6955, -0.0751, -0.7185, 0.6955, 1.802e-06, -0.7146, 0.6955, 0.07511, -0.7028, 0.6955, 0.1494, -0.6833, 0.6955, 0.222, -0.6564, 0.6955, 0.2922, -0.6222, 0.6955, 0.3593, -0.5813, 0.6955, 0.4223, -0.534, 0.6955, 0.4808, -0.4808, 0.6955, 0.534, -0.4223, 0.6955, 0.5813, -0.3593, 0.6955, 0.6222, -0.2922, 0.6955, 0.6564, -0.222, 0.6955, 0.6833, -0.1494, 0.6955, 0.7028, -0.0751, 0.6955, 0.7146, 6.535e-07, 0.6955, 0.7185, 0.07511, 0.6955, 0.7146, 0.1494, 0.6955, 0.7028, 0.222, 0.6955, 0.6833, 0.2922, 0.6955, 0.6564, 0.3593, 0.6955, 0.6222, 0.4223, 0.6955, 0.5813, 0.4808, 0.6955, 0.534, 0.534, 0.6955, 0.4808, 0.5813, 0.6955, 0.4223, 0.6222, 0.6955, 0.3593, 0.6564, 0.6955, 0.2922, 0.6833, 0.6955, 0.222, 0.7028, 0.6955, 0.1494, 0.7146, 0.6955, 0.07511, 0.7185, 0.6955, 1.706e-08, 0.7146, 0.6955, -0.0751, 0.7028, 0.6955, -0.1494, 0.6833, 0.6955, -0.222, 0.6564, 0.6955, -0.2922, 0.6222, 0.6955, -0.3593, 0.5813, 0.6955, -0.4223, 0.534, 0.6955, -0.4808, 0.4808, 0.6955, -0.534, 0.4223, 0.6955, -0.5813, 0.3593, 0.6955, -0.6222, 0.2922, 0.6955, -0.6564, 0.222, 0.6955, -0.6833, 0.1494, 0.6955, -0.7028, -0.1494, -0.6955, -0.7028, -0.1494, 0.6955, -0.7028, -0.07511, 0.6955, -0.7146, -0.07511, -0.6955, -0.7146, -0.07511, -0.6955, -0.7146, -0.07511, 0.6955, -0.7146, -8.19e-07, 0.6955, -0.7185, -8.19e-07, -0.6955, -0.7185, 0.1445, -0.7191, 0.6798, 0.07264, -0.7191, 0.6911, 0.07511, -0.6955, 0.7146, 0.1494, -0.6955, 0.7028, 0.07264, -0.7191, -0.6911, -9.275e-07, -0.7191, -0.6949, -8.19e-07, -0.6955, -0.7185, 0.0751, -0.6955, -0.7146, 0.1445, -0.7191, -0.6798, 0.07264, -0.7191, -0.6911, 0.0751, -0.6955, -0.7146, 0.1494, -0.6955, -0.7028, 0.2147, -0.7191, -0.6609, 0.1445, -0.7191, -0.6798, 0.1494, -0.6955, -0.7028, 0.222, -0.6955, -0.6833, 0.2827, -0.7191, -0.6349, 0.2147, -0.7191, -0.6609, 0.222, -0.6955, -0.6833, 0.2922, -0.6955, -0.6564, 0.3475, -0.7191, -0.6018, 0.2827, -0.7191, -0.6349, 0.2922, -0.6955, -0.6564, 0.3593, -0.6955, -0.6222, 0.4085, -0.7191, -0.5622, 0.3475, -0.7191, -0.6018, 0.3593, -0.6955, -0.6222, 0.4223, -0.6955, -0.5813, 0.465, -0.7191, -0.5164, 0.4085, -0.7191, -0.5622, 0.4223, -0.6955, -0.5813, 0.4808, -0.6955, -0.534, 0.5164, -0.7191, -0.465, 0.465, -0.7191, -0.5164, 0.4808, -0.6955, -0.534, 0.534, -0.6955, -0.4808, 0.5622, -0.7191, -0.4085, 0.5164, -0.7191, -0.465, 0.534, -0.6955, -0.4808, 0.5813, -0.6955, -0.4223, 0.6018, -0.7191, -0.3475, 0.5622, -0.7191, -0.4085, 0.5813, -0.6955, -0.4223, 0.6222, -0.6955, -0.3593, 0.6349, -0.7191, -0.2827, 0.6018, -0.7191, -0.3475, 0.6222, -0.6955, -0.3593, 0.6564, -0.6955, -0.2922, 0.6609, -0.7191, -0.2147, 0.6349, -0.7191, -0.2827, 0.6564, -0.6955, -0.2922, 0.6833, -0.6955, -0.222, 0.6798, -0.7191, -0.1445, 0.6609, -0.7191, -0.2147, 0.6833, -0.6955, -0.222, 0.7028, -0.6955, -0.1494, 0.6911, -0.7191, -0.07264, 0.6798, -0.7191, -0.1445, 0.7028, -0.6955, -0.1494, 0.7146, -0.6955, -0.0751, 0.6949, -0.7191, 1.65e-08, 0.6911, -0.7191, -0.07264, 0.7146, -0.6955, -0.0751, 0.7185, -0.6955, 1.627e-14, 0.6911, -0.7191, 0.07264, 0.6949, -0.7191, 1.65e-08, 0.7185, -0.6955, 1.627e-14, 0.7146, -0.6955, 0.0751, 0.6798, -0.7191, 0.1445, 0.6911, -0.7191, 0.07264, 0.7146, -0.6955, 0.0751, 0.7028, -0.6955, 0.1494, 0.6609, -0.7191, 0.2147, 0.6798, -0.7191, 0.1445, 0.7028, -0.6955, 0.1494, 0.6833, -0.6955, 0.222, 0.6349, -0.7191, 0.2827, 0.6609, -0.7191, 0.2147, 0.6833, -0.6955, 0.222, 0.6564, -0.6955, 0.2922, 0.6018, -0.7191, 0.3475, 0.6349, -0.7191, 0.2827, 0.6564, -0.6955, 0.2922, 0.6222, -0.6955, 0.3593, 0.5622, -0.7191, 0.4085, 0.6018, -0.7191, 0.3475, 0.6222, -0.6955, 0.3593, 0.5813, -0.6955, 0.4223, 0.5164, -0.7191, 0.465, 0.5622, -0.7191, 0.4085, 0.5813, -0.6955, 0.4223, 0.534, -0.6955, 0.4808, 0.465, -0.7191, 0.5164, 0.5164, -0.7191, 0.465, 0.534, -0.6955, 0.4808, 0.4808, -0.6955, 0.534, 0.4085, -0.7191, 0.5622, 0.465, -0.7191, 0.5164, 0.4808, -0.6955, 0.534, 0.4223, -0.6955, 0.5813, 0.3475, -0.7191, 0.6018, 0.4085, -0.7191, 0.5622, 0.4223, -0.6955, 0.5813, 0.3593, -0.6955, 0.6222, 0.2827, -0.7191, 0.6349, 0.3475, -0.7191, 0.6018, 0.3593, -0.6955, 0.6222, 0.2922, -0.6955, 0.6564, 0.2147, -0.7191, 0.6609, 0.2827, -0.7191, 0.6349, 0.2922, -0.6955, 0.6564, 0.222, -0.6955, 0.6833, 0.1445, -0.7191, 0.6798, 0.2147, -0.7191, 0.6609, 0.222, -0.6955, 0.6833, 0.1494, -0.6955, 0.7028, 0.07264, -0.7191, 0.6911, 0.1445, -0.7191, 0.6798, 0.1494, -0.6955, 0.7028, 0.0751, -0.6955, 0.7146, 8.945e-07, -0.7191, 0.6949, 0.07264, -0.7191, 0.6911, 0.0751, -0.6955, 0.7146, 6.535e-07, -0.6955, 0.7185, -0.07264, -0.7191, 0.6911, 8.945e-07, -0.7191, 0.6949, 6.535e-07, -0.6955, 0.7185, -0.0751, -0.6955, 0.7146, -0.1445, -0.7191, 0.6798, -0.07264, -0.7191, 0.6911, -0.0751, -0.6955, 0.7146, -0.1494, -0.6955, 0.7028, -0.2147, -0.7191, 0.6609, -0.1445, -0.7191, 0.6798, -0.1494, -0.6955, 0.7028, -0.222, -0.6955, 0.6833, -0.2827, -0.7191, 0.6349, -0.2147, -0.7191, 0.6609, -0.222, -0.6955, 0.6833, -0.2922, -0.6955, 0.6564, -0.3475, -0.7191, 0.6018, -0.2827, -0.7191, 0.6349, -0.2922, -0.6955, 0.6564, -0.3593, -0.6955, 0.6222, -0.4085, -0.7191, 0.5622, -0.3475, -0.7191, 0.6018, -0.3593, -0.6955, 0.6222, -0.4223, -0.6955, 0.5813, -0.465, -0.7191, 0.5164, -0.4085, -0.7191, 0.5622, -0.4223, -0.6955, 0.5813, -0.4808, -0.6955, 0.534, -0.5164, -0.7191, 0.465, -0.465, -0.7191, 0.5164, -0.4808, -0.6955, 0.534, -0.534, -0.6955, 0.4808, -0.5622, -0.7191, 0.4085, -0.5164, -0.7191, 0.465, -0.534, -0.6955, 0.4808, -0.5813, -0.6955, 0.4223, -0.6018, -0.7191, 0.3475, -0.5622, -0.7191, 0.4085, -0.5813, -0.6955, 0.4223, -0.6222, -0.6955, 0.3593, -0.6349, -0.7191, 0.2827, -0.6018, -0.7191, 0.3475, -0.6222, -0.6955, 0.3593, -0.6564, -0.6955, 0.2922, -0.6609, -0.7191, 0.2147, -0.6349, -0.7191, 0.2827, -0.6564, -0.6955, 0.2922, -0.6833, -0.6955, 0.222, -0.6798, -0.7191, 0.1445, -0.6609, -0.7191, 0.2147, -0.6833, -0.6955, 0.222, -0.7028, -0.6955, 0.1494, -0.6911, -0.7191, 0.07264, -0.6798, -0.7191, 0.1445, -0.7028, -0.6955, 0.1494, -0.7146, -0.6955, 0.07511, -0.6949, -0.7191, 1.718e-06, -0.6911, -0.7191, 0.07264, -0.7146, -0.6955, 0.07511, -0.7185, -0.6955, 1.783e-06, -0.6911, -0.7191, -0.07264, -0.6949, -0.7191, 1.718e-06, -0.7185, -0.6955, 1.783e-06, -0.7146, -0.6955, -0.0751, -0.6798, -0.7191, -0.1445, -0.6911, -0.7191, -0.07264, -0.7146, -0.6955, -0.0751, -0.7028, -0.6955, -0.1494, -0.6609, -0.7191, -0.2147, -0.6798, -0.7191, -0.1445, -0.7028, -0.6955, -0.1494, -0.6833, -0.6955, -0.222, -0.6349, -0.7191, -0.2827, -0.6609, -0.7191, -0.2147, -0.6833, -0.6955, -0.222, -0.6564, -0.6955, -0.2922, -0.6018, -0.7191, -0.3475, -0.6349, -0.7191, -0.2827, -0.6564, -0.6955, -0.2922, -0.6222, -0.6955, -0.3592, -0.5622, -0.7191, -0.4085, -0.6018, -0.7191, -0.3475, -0.6222, -0.6955, -0.3592, -0.5813, -0.6955, -0.4223, -0.5164, -0.7191, -0.465, -0.5622, -0.7191, -0.4085, -0.5813, -0.6955, -0.4223, -0.534, -0.6955, -0.4808, -0.465, -0.7191, -0.5164, -0.5164, -0.7191, -0.465, -0.534, -0.6955, -0.4808, -0.4808, -0.6955, -0.5339, -0.4085, -0.7191, -0.5622, -0.465, -0.7191, -0.5164, -0.4808, -0.6955, -0.5339, -0.4223, -0.6955, -0.5813, -0.3475, -0.7191, -0.6018, -0.4085, -0.7191, -0.5622, -0.4223, -0.6955, -0.5813, -0.3593, -0.6955, -0.6222, -0.2827, -0.7191, -0.6349, -0.3475, -0.7191, -0.6018, -0.3593, -0.6955, -0.6222, -0.2922, -0.6955, -0.6564, -0.2148, -0.7191, -0.6609, -0.2827, -0.7191, -0.6349, -0.2922, -0.6955, -0.6564, -0.222, -0.6955, -0.6833, -0.1445, -0.7191, -0.6798, -0.2148, -0.7191, -0.6609, -0.222, -0.6955, -0.6833, -0.1494, -0.6955, -0.7028, -0.07264, -0.7191, -0.6911, -0.1445, -0.7191, -0.6798, -0.1494, -0.6955, -0.7028, -0.07511, -0.6955, -0.7146, -9.275e-07, -0.7191, -0.6949, -0.07264, -0.7191, -0.6911, -0.07511, -0.6955, -0.7146, -8.19e-07, -0.6955, -0.7185, -9.59e-07, -0.6955, -0.7185, 0.0751, -0.6955, -0.7146, 0.1494, -0.6955, -0.7028, 0.222, -0.6955, -0.6833, 0.2922, -0.6955, -0.6564, 0.3593, -0.6955, -0.6222, 0.4223, -0.6955, -0.5813, 0.4808, -0.6955, -0.534, 0.534, -0.6955, -0.4808, 0.5813, -0.6955, -0.4223, 0.6222, -0.6955, -0.3593, 0.6564, -0.6955, -0.2922, 0.6833, -0.6955, -0.222, 0.7028, -0.6955, -0.1494, 0.7146, -0.6955, -0.0751, 0.7185, -0.6955, 2.73e-08, 0.7146, -0.6955, 0.0751, 0.7028, -0.6955, 0.1494, 0.6833, -0.6955, 0.222, 0.6564, -0.6955, 0.2922, 0.6222, -0.6955, 0.3593, 0.5813, -0.6955, 0.4223, 0.534, -0.6955, 0.4808, 0.4808, -0.6955, 0.534, 0.4223, -0.6955, 0.5813, 0.3593, -0.6955, 0.6222, 0.2922, -0.6955, 0.6564, 0.222, -0.6955, 0.6833, 0.1494, -0.6955, 0.7028, 0.07511, -0.6955, 0.7146, 9.248e-07, -0.6955, 0.7185, -0.0751, -0.6955, 0.7146, -0.1494, -0.6955, 0.7028, -0.222, -0.6955, 0.6833, -0.2922, -0.6955, 0.6564, -0.3593, -0.6955, 0.6222, -0.4223, -0.6955, 0.5813, -0.4808, -0.6955, 0.534, -0.534, -0.6955, 0.4808, -0.5813, -0.6955, 0.4223, -0.6222, -0.6955, 0.3593, -0.6564, -0.6955, 0.2922, -0.6833, -0.6955, 0.222, -0.7028, -0.6955, 0.1494, -0.7146, -0.6955, 0.07511, -0.7185, -0.6955, 1.788e-06, -0.7146, -0.6955, -0.0751, -0.7028, -0.6955, -0.1494, -0.6833, -0.6955, -0.222, -0.6564, -0.6955, -0.2922, -0.6222, -0.6955, -0.3593, -0.5813, -0.6955, -0.4223, -0.534, -0.6955, -0.4808, -0.4808, -0.6955, -0.534, -0.4223, -0.6955, -0.5813, -0.3593, -0.6955, -0.6222, -0.2922, -0.6955, -0.6564, -0.222, -0.6955, -0.6833, -0.1494, -0.6955, -0.7028, -0.07511, -0.6955, -0.7146, 0.1445, -0.7191, -0.6798, 0.2147, -0.7191, -0.6609, 0.222, -0.6955, -0.6833, 0.1494, -0.6955, -0.7028, -0.3475, -0.7191, -0.6018, -0.2827, -0.7191, -0.6349, -0.2922, -0.6955, -0.6564, -0.3593, -0.6955, -0.6222, 0.07264, -0.7191, 0.6911, 8.945e-07, -0.7191, 0.6949, 9.248e-07, -0.6955, 0.7185, 0.07511, -0.6955, 0.7146, 0.2147, -0.7191, -0.6609, 0.2827, -0.7191, -0.6349, 0.2922, -0.6955, -0.6564, 0.222, -0.6955, -0.6833, -0.2827, -0.7191, -0.6349, -0.2148, -0.7191, -0.6609, -0.222, -0.6955, -0.6833, -0.2922, -0.6955, -0.6564, 8.945e-07, -0.7191, 0.6949, -0.07264, -0.7191, 0.6911, -0.0751, -0.6955, 0.7146, 9.248e-07, -0.6955, 0.7185, 0.2827, -0.7191, -0.6349, 0.3475, -0.7191, -0.6018, 0.3593, -0.6955, -0.6222, 0.2922, -0.6955, -0.6564, -0.2148, -0.7191, -0.6609, -0.1445, -0.7191, -0.6798, -0.1494, -0.6955, -0.7028, -0.222, -0.6955, -0.6833, -0.07264, -0.7191, 0.6911, -0.1445, -0.7191, 0.6798, -0.1494, -0.6955, 0.7028, -0.0751, -0.6955, 0.7146, 0.3475, -0.7191, -0.6018, 0.4085, -0.7191, -0.5622, 0.4223, -0.6955, -0.5813, 0.3593, -0.6955, -0.6222, -0.1445, -0.7191, -0.6798, -0.07264, -0.7191, -0.6911, -0.07511, -0.6955, -0.7146, -0.1494, -0.6955, -0.7028, -0.1445, -0.7191, 0.6798, -0.2147, -0.7191, 0.6609, -0.222, -0.6955, 0.6833, -0.1494, -0.6955, 0.7028, 0.4085, -0.7191, -0.5622, 0.465, -0.7191, -0.5164, 0.4808, -0.6955, -0.534, 0.4223, -0.6955, -0.5813, -0.07264, -0.7191, -0.6911, -9.275e-07, -0.7191, -0.6949, -9.59e-07, -0.6955, -0.7185, -0.07511, -0.6955, -0.7146, -0.2147, -0.7191, 0.6609, -0.2827, -0.7191, 0.6349, -0.2922, -0.6955, 0.6564, -0.222, -0.6955, 0.6833, 0.465, -0.7191, -0.5164, 0.5164, -0.7191, -0.465, 0.534, -0.6955, -0.4808, 0.4808, -0.6955, -0.534, -0.2827, -0.7191, 0.6349, -0.3475, -0.7191, 0.6018, -0.3593, -0.6955, 0.6222, -0.2922, -0.6955, 0.6564, 0.5164, -0.7191, -0.465, 0.5622, -0.7191, -0.4085, 0.5813, -0.6955, -0.4223, 0.534, -0.6955, -0.4808, -0.3475, -0.7191, 0.6018, -0.4085, -0.7191, 0.5622, -0.4223, -0.6955, 0.5813, -0.3593, -0.6955, 0.6222, 0.5622, -0.7191, -0.4085, 0.6018, -0.7191, -0.3475, 0.6222, -0.6955, -0.3593, 0.5813, -0.6955, -0.4223, -0.4085, -0.7191, 0.5622, -0.465, -0.7191, 0.5164, -0.4808, -0.6955, 0.534, -0.4223, -0.6955, 0.5813, 0.6018, -0.7191, -0.3475, 0.6349, -0.7191, -0.2827, 0.6564, -0.6955, -0.2922, 0.6222, -0.6955, -0.3593, -0.465, -0.7191, 0.5164, -0.5164, -0.7191, 0.465, -0.534, -0.6955, 0.4808, -0.4808, -0.6955, 0.534, 0.6349, -0.7191, -0.2827, 0.6609, -0.7191, -0.2147, 0.6833, -0.6955, -0.222, 0.6564, -0.6955, -0.2922, -0.5164, -0.7191, 0.465, -0.5622, -0.7191, 0.4085, -0.5813, -0.6955, 0.4223, -0.534, -0.6955, 0.4808, 0.6609, -0.7191, -0.2147, 0.6798, -0.7191, -0.1445, 0.7028, -0.6955, -0.1494, 0.6833, -0.6955, -0.222, -0.5622, -0.7191, 0.4085, -0.6018, -0.7191, 0.3475, -0.6222, -0.6955, 0.3593, -0.5813, -0.6955, 0.4223, 0.6798, -0.7191, -0.1445, 0.6911, -0.7191, -0.07264, 0.7146, -0.6955, -0.0751, 0.7028, -0.6955, -0.1494, -0.6018, -0.7191, 0.3475, -0.6349, -0.7191, 0.2827, -0.6564, -0.6955, 0.2922, -0.6222, -0.6955, 0.3593, 0.6911, -0.7191, -0.07264, 0.6949, -0.7191, 1.65e-08, 0.7185, -0.6955, 2.73e-08, 0.7146, -0.6955, -0.0751, -0.6349, -0.7191, 0.2827, -0.6609, -0.7191, 0.2147, -0.6833, -0.6955, 0.222, -0.6564, -0.6955, 0.2922, 0.6949, -0.7191, 1.65e-08, 0.6911, -0.7191, 0.07264, 0.7146, -0.6955, 0.0751, 0.7185, -0.6955, 2.73e-08, -0.6609, -0.7191, 0.2147, -0.6798, -0.7191, 0.1445, -0.7028, -0.6955, 0.1494, -0.6833, -0.6955, 0.222, 0.6911, -0.7191, 0.07264, 0.6798, -0.7191, 0.1445, 0.7028, -0.6955, 0.1494, 0.7146, -0.6955, 0.0751, -0.6798, -0.7191, 0.1445, -0.6911, -0.7191, 0.07264, -0.7146, -0.6955, 0.07511, -0.7028, -0.6955, 0.1494, 0.6798, -0.7191, 0.1445, 0.6609, -0.7191, 0.2147, 0.6833, -0.6955, 0.222, 0.7028, -0.6955, 0.1494, -0.6911, -0.7191, 0.07264, -0.6949, -0.7191, 1.718e-06, -0.7185, -0.6955, 1.788e-06, -0.7146, -0.6955, 0.07511, 0.6609, -0.7191, 0.2147, 0.6349, -0.7191, 0.2827, 0.6564, -0.6955, 0.2922, 0.6833, -0.6955, 0.222, -0.6949, -0.7191, 1.718e-06, -0.6911, -0.7191, -0.07264, -0.7146, -0.6955, -0.0751, -0.7185, -0.6955, 1.788e-06, 0.6349, -0.7191, 0.2827, 0.6018, -0.7191, 0.3475, 0.6222, -0.6955, 0.3593, 0.6564, -0.6955, 0.2922, -0.6911, -0.7191, -0.07264, -0.6798, -0.7191, -0.1445, -0.7028, -0.6955, -0.1494, -0.7146, -0.6955, -0.0751, 0.6018, -0.7191, 0.3475, 0.5622, -0.7191, 0.4085, 0.5813, -0.6955, 0.4223, 0.6222, -0.6955, 0.3593, -0.6798, -0.7191, -0.1445, -0.6609, -0.7191, -0.2147, -0.6833, -0.6955, -0.222, -0.7028, -0.6955, -0.1494, 0.5622, -0.7191, 0.4085, 0.5164, -0.7191, 0.465, 0.534, -0.6955, 0.4808, 0.5813, -0.6955, 0.4223, -0.6609, -0.7191, -0.2147, -0.6349, -0.7191, -0.2827, -0.6564, -0.6955, -0.2922, -0.6833, -0.6955, -0.222, 0.5164, -0.7191, 0.465, 0.465, -0.7191, 0.5164, 0.4808, -0.6955, 0.534, 0.534, -0.6955, 0.4808, -0.6349, -0.7191, -0.2827, -0.6018, -0.7191, -0.3475, -0.6222, -0.6955, -0.3593, -0.6564, -0.6955, -0.2922, 0.465, -0.7191, 0.5164, 0.4085, -0.7191, 0.5622, 0.4223, -0.6955, 0.5813, 0.4808, -0.6955, 0.534, -0.6018, -0.7191, -0.3475, -0.5622, -0.7191, -0.4085, -0.5813, -0.6955, -0.4223, -0.6222, -0.6955, -0.3593, 0.4085, -0.7191, 0.5622, 0.3475, -0.7191, 0.6018, 0.3593, -0.6955, 0.6222, 0.4223, -0.6955, 0.5813, -0.5622, -0.7191, -0.4085, -0.5164, -0.7191, -0.465, -0.534, -0.6955, -0.4808, -0.5813, -0.6955, -0.4223, 0.3475, -0.7191, 0.6018, 0.2827, -0.7191, 0.6349, 0.2922, -0.6955, 0.6564, 0.3593, -0.6955, 0.6222, -0.5164, -0.7191, -0.465, -0.465, -0.7191, -0.5164, -0.4808, -0.6955, -0.534, -0.534, -0.6955, -0.4808, 0.2827, -0.7191, 0.6349, 0.2147, -0.7191, 0.6609, 0.222, -0.6955, 0.6833, 0.2922, -0.6955, 0.6564, -9.275e-07, -0.7191, -0.6949, 0.07264, -0.7191, -0.6911, 0.0751, -0.6955, -0.7146, -9.59e-07, -0.6955, -0.7185, -0.465, -0.7191, -0.5164, -0.4085, -0.7191, -0.5622, -0.4223, -0.6955, -0.5813, -0.4808, -0.6955, -0.534, 0.2147, -0.7191, 0.6609, 0.1445, -0.7191, 0.6798, 0.1494, -0.6955, 0.7028, 0.222, -0.6955, 0.6833, 0.07264, -0.7191, -0.6911, 0.1445, -0.7191, -0.6798, 0.1494, -0.6955, -0.7028, 0.0751, -0.6955, -0.7146, -0.4085, -0.7191, -0.5622, -0.3475, -0.7191, -0.6018, -0.3593, -0.6955, -0.6222, -0.4223, -0.6955, -0.5813])] * 3)])

# ---- objects
ob_tabletop = bpy.data.objects.new('TableTop', me_cylinder_009)

# ---- transforms, parenting, visibility, modifiers, constraints
ob_tabletop.location = (0.0, 0.0, 0.0)
ob_tabletop.rotation_euler = (1.571, 0.0, 0.0)
ob_tabletop.scale = (0.15, 0.006445, 0.15)
ob_tabletop.color = (0.8, 0.8, 0.8, 1.0)
ob_tabletop.lineart.crease_threshold = 0.0

# ---- collection membership
col_collection.objects.link(ob_tabletop)

# ---- scene / render settings (as saved in the file)
scene.frame_start = 1; scene.frame_end = 250; scene.frame_set(1)
scene.render.engine = 'BLENDER_EEVEE_NEXT'
scene.cycles.use_denoising = False
scene.cycles.samples = 128
scene.cycles.sampling_pattern = 'TABULATED_SOBOL'
scene.cycles.use_adaptive_sampling = False
scene.cycles.use_light_tree = False
scene.view_settings.view_transform = 'Filmic'
bpy.context.view_layer.update()

# ---- added for rendering (the .blend has no active camera and no usable light): camera, sun
cam_auto = bpy.data.cameras.new('AutoCamera')
cam_auto.lens = 50.0
cam_auto.sensor_width = 36.0
cam_auto.clip_end = 1000.0
ob_auto_camera = bpy.data.objects.new('AutoCamera', cam_auto)
scene.collection.objects.link(ob_auto_camera)
ob_auto_camera.location = (40.4778, -48.5733, 32.5076)
ob_auto_camera.rotation_euler = (1.09748, -7.21219e-08, 0.694738)
scene.camera = ob_auto_camera
light_auto_sun = bpy.data.lights.new('AutoSun', 'SUN')
light_auto_sun.energy = 3.0
light_auto_sun.angle = 0.0523599
ob_auto_sun = bpy.data.objects.new('AutoSun', light_auto_sun)
scene.collection.objects.link(ob_auto_sun)
ob_auto_sun.rotation_euler = (0.872665, 0.174533, 0.523599)
bpy.context.view_layer.update()
